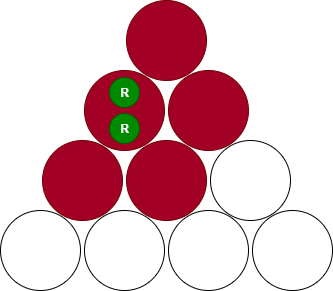

The diagram above was exported from draw.io. Its source (the exported page's mxGraphModel, read from the mxfile embedded in the PNG):
<mxGraphModel dx="832" dy="804" grid="1" gridSize="10" guides="1" tooltips="1" connect="1" arrows="1" fold="1" page="1" pageScale="1" pageWidth="850" pageHeight="1100" math="0" shadow="0">
  <root>
    <mxCell id="0" />
    <mxCell id="1" parent="0" />
    <mxCell id="2" value="" style="ellipse;whiteSpace=wrap;html=1;aspect=fixed;" vertex="1" parent="1">
      <mxGeometry x="259" y="769" width="80" height="80" as="geometry" />
    </mxCell>
    <mxCell id="3" value="" style="ellipse;whiteSpace=wrap;html=1;aspect=fixed;" vertex="1" parent="1">
      <mxGeometry x="343" y="769" width="80" height="80" as="geometry" />
    </mxCell>
    <mxCell id="4" value="" style="ellipse;whiteSpace=wrap;html=1;aspect=fixed;" vertex="1" parent="1">
      <mxGeometry x="427" y="769" width="80" height="80" as="geometry" />
    </mxCell>
    <mxCell id="5" value="" style="ellipse;whiteSpace=wrap;html=1;aspect=fixed;" vertex="1" parent="1">
      <mxGeometry x="511" y="769" width="80" height="80" as="geometry" />
    </mxCell>
    <mxCell id="6" value="" style="ellipse;whiteSpace=wrap;html=1;aspect=fixed;fillColor=#a20025;fontColor=#ffffff;strokeColor=#6F0000;" vertex="1" parent="1">
      <mxGeometry x="301" y="699" width="80" height="80" as="geometry" />
    </mxCell>
    <mxCell id="7" value="" style="ellipse;whiteSpace=wrap;html=1;aspect=fixed;fillColor=#a20025;fontColor=#ffffff;strokeColor=#6F0000;" vertex="1" parent="1">
      <mxGeometry x="385" y="699" width="80" height="80" as="geometry" />
    </mxCell>
    <mxCell id="8" value="" style="ellipse;whiteSpace=wrap;html=1;aspect=fixed;" vertex="1" parent="1">
      <mxGeometry x="469" y="699" width="80" height="80" as="geometry" />
    </mxCell>
    <mxCell id="9" value="" style="ellipse;whiteSpace=wrap;html=1;aspect=fixed;fillColor=#a20025;fontColor=#ffffff;strokeColor=#6F0000;" vertex="1" parent="1">
      <mxGeometry x="343" y="629" width="80" height="80" as="geometry" />
    </mxCell>
    <mxCell id="10" value="" style="ellipse;whiteSpace=wrap;html=1;aspect=fixed;fillColor=#a20025;fontColor=#ffffff;strokeColor=#6F0000;" vertex="1" parent="1">
      <mxGeometry x="427" y="629" width="80" height="80" as="geometry" />
    </mxCell>
    <mxCell id="11" value="" style="ellipse;whiteSpace=wrap;html=1;aspect=fixed;fillColor=#a20025;fontColor=#ffffff;strokeColor=#6F0000;" vertex="1" parent="1">
      <mxGeometry x="385" y="559" width="80" height="80" as="geometry" />
    </mxCell>
    <mxCell id="12" value="&lt;b&gt;R&lt;/b&gt;" style="ellipse;whiteSpace=wrap;html=1;aspect=fixed;fillColor=#008a00;fontColor=#ffffff;strokeColor=#005700;" vertex="1" parent="1">
      <mxGeometry x="368" y="636" width="30" height="30" as="geometry" />
    </mxCell>
    <mxCell id="13" value="&lt;b&gt;R&lt;/b&gt;" style="ellipse;whiteSpace=wrap;html=1;aspect=fixed;fillColor=#008a00;fontColor=#ffffff;strokeColor=#005700;" vertex="1" parent="1">
      <mxGeometry x="368" y="672" width="30" height="30" as="geometry" />
    </mxCell>
  </root>
</mxGraphModel>